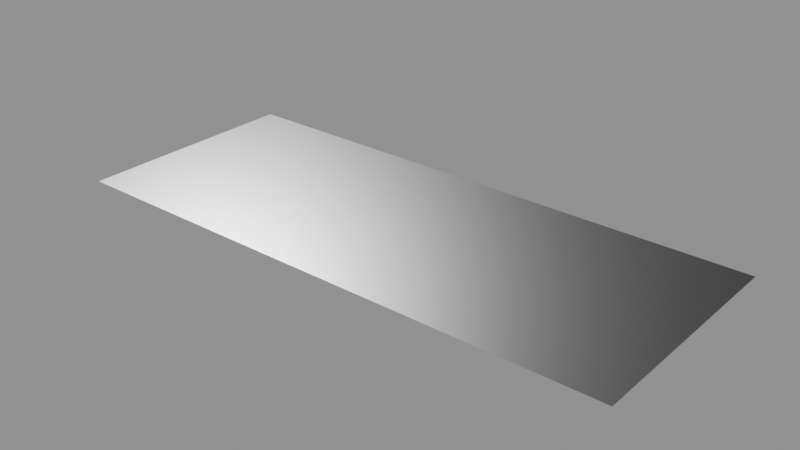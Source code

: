 # Source: decal.blend  (saved by Blender 5.2.44; exported with 4.5.12 LTS)
import bpy
from mathutils import Matrix  # noqa: F401  (used for matrix-valued properties, if any)

bpy.ops.wm.read_factory_settings(use_empty=True)
scene = bpy.context.scene
scene.name = 'Decal Asset'

# ---- images (referenced by path relative to the original .blend; pixels are not part of the script)
import os
ASSET_DIR = os.environ.get("B2B_ASSET_DIR", "")  # directory of the original .blend (textures are referenced by path, not embedded)
HERE = os.path.dirname(os.path.abspath(__file__))  # packed textures are extracted next to this script under _unpacked/

def load_image(name, relpath, width, height, colorspace="sRGB"):
    """Load a texture the original file referenced (path relative to the .blend, or extracted next to this script)."""
    p = next((c for c in (os.path.join(HERE, relpath), os.path.join(ASSET_DIR, relpath)) if relpath and os.path.exists(c)), "")
    if p:
        img = bpy.data.images.load(p, check_existing=True)
        img.name = name
    else:  # same state as the original file: an image datablock whose file is absent (Cycles renders it pink)
        img = bpy.data.images.new(name, width, height)
        img.source = "FILE"
        img.filepath = "//" + (relpath or name)
    img.colorspace_settings.name = colorspace
    return img
img_ao_curv_height_library_decal = load_image('ao_curv_height.LIBRARY_DECAL', 'ao_curv_height.png', 1024, 1024, 'Non-Color')
img_normal_library_decal = load_image('normal.LIBRARY_DECAL', 'normal.png', 1024, 1024, 'Non-Color')
img_masks_library_decal = load_image('masks.LIBRARY_DECAL', 'masks.png', 1024, 1024, 'Non-Color')
img_emission_library_decal = load_image('emission.LIBRARY_DECAL', 'emission.png', 1024, 1024, 'sRGB')

# ---- materials (node trees are filled in below, after node groups)
mat_library_decal = bpy.data.materials.new('LIBRARY_DECAL')
mat_library_decal.alpha_threshold = 0.0
mat_library_decal.use_backface_culling = True
mat_library_decal.use_backface_culling_lightprobe_volume = False
mat_library_decal.preview_render_type = 'FLAT'
mat_library_decal.roughness = 0.5

# ---- node groups
ng_height_library_decal = bpy.data.node_groups.new('height.LIBRARY_DECAL', 'ShaderNodeTree')
_s = ng_height_library_decal.interface.new_socket(name='Color', in_out='OUTPUT', socket_type='NodeSocketColor')
_s.default_value = (0.0, 0.0, 0.0, 0.0)
_s = ng_height_library_decal.interface.new_socket(name='UV', in_out='INPUT', socket_type='NodeSocketVector')
_s.min_value = 0.0
_s.max_value = 1.0
_s = ng_height_library_decal.interface.new_socket(name='Value', in_out='INPUT', socket_type='NodeSocketFloat')
_s.default_value = 0.5
_s.min_value = -1e+04
_s.max_value = 1e+04
_s = ng_height_library_decal.interface.new_socket(name='Mult', in_out='INPUT', socket_type='NodeSocketFloat')
_s.default_value = 0.5
_s.min_value = -1e+04
_s.max_value = 1e+04
_s = ng_height_library_decal.interface.new_socket(name='Cross', in_out='INPUT', socket_type='NodeSocketColor')
_s.default_value = (0.5, 0.5, 0.5, 1.0)
_s = ng_height_library_decal.interface.new_socket(name='UV2', in_out='INPUT', socket_type='NodeSocketColor')
_s.default_value = (0.5, 0.5, 0.5, 1.0)
_N = ng_height_library_decal.nodes; _L = ng_height_library_decal.links
n0 = _N.new('NodeFrame'); n0.name = 'Frame'; n0.location = (-544, 252)
n0.width = 905
n1 = _N.new('ShaderNodeMix'); n1.name = 'Mix'; n1.location = (396, -34)
n1.width = 100
n1.data_type = 'RGBA'
n1.blend_type = 'MULTIPLY'
n1.inputs[0].default_value = 1.0
n2 = _N.new('ShaderNodeMix'); n2.name = 'Mix.001'; n2.location = (523, -172)
n2.width = 100
n2.data_type = 'RGBA'
n2.blend_type = 'ADD'
n2.inputs[0].default_value = 1.0
n3 = _N.new('NodeGroupOutput'); n3.name = 'Group Output'; n3.location = (723, 0)
n4 = _N.new('ShaderNodeMath'); n4.name = 'Math.002'; n4.location = (755, -160)
n4.width = 120
n4.inputs[2].default_value = 0.0
n5 = _N.new('ShaderNodeMath'); n5.name = 'Math.001'; n5.location = (558, -133)
n5.width = 120
n5.operation = 'MULTIPLY'
n5.inputs[2].default_value = 0.0
n6 = _N.new('ShaderNodeSeparateColor'); n6.name = 'Separate RGB'; n6.location = (329, -57)
n7 = _N.new('ShaderNodeTexImage'); n7.name = 'height.LIBRARY_DECAL'; n7.location = (30, -30)
n7.label = 'HEIGHT'
n7.width = 228
n7.image = img_ao_curv_height_library_decal
n8 = _N.new('NodeGroupInput'); n8.name = 'Group Input'; n8.location = (-758, -52)
n4.parent = n0
n5.parent = n0
n6.parent = n0
n7.parent = n0
_L.new(n5.outputs[0], n4.inputs[0])
_L.new(n1.outputs[2], n2.inputs[6])
_L.new(n4.outputs[0], n1.inputs[6])
_L.new(n8.outputs[1], n5.inputs[1])
_L.new(n8.outputs[2], n4.inputs[1])
_L.new(n2.outputs[2], n3.inputs[0])
_L.new(n8.outputs[3], n1.inputs[7])
_L.new(n8.outputs[4], n2.inputs[7])
_L.new(n8.outputs[0], n7.inputs[0])
_L.new(n7.outputs[0], n6.inputs[0])
_L.new(n6.outputs[2], n5.inputs[0])
n3.is_active_output = True
ng_parallax_library_decal = bpy.data.node_groups.new('parallax.LIBRARY_DECAL', 'ShaderNodeTree')
_s = ng_parallax_library_decal.interface.new_socket(name='Vector', in_out='OUTPUT', socket_type='NodeSocketVector')
_s.min_value = 0.0
_s.max_value = 0.0
_s = ng_parallax_library_decal.interface.new_socket(name='tangent', in_out='OUTPUT', socket_type='NodeSocketVector')
_s = ng_parallax_library_decal.interface.new_socket(name='bino', in_out='OUTPUT', socket_type='NodeSocketVector')
_s = ng_parallax_library_decal.interface.new_socket(name='no', in_out='OUTPUT', socket_type='NodeSocketVector')
_s = ng_parallax_library_decal.interface.new_socket(name='Amount', in_out='INPUT', socket_type='NodeSocketFloat')
_s.default_value = 0.1
_s.min_value = 0.0
_N = ng_parallax_library_decal.nodes; _L = ng_parallax_library_decal.links
n0 = _N.new('NodeFrame'); n0.name = 'TBN.001'; n0.location = (4482, -656)
n0.label = 'TBN'
n0.width = 765
n0.shrink = False
n0.label_size = 36
n1 = _N.new('NodeFrame'); n1.name = 'TBN.002'; n1.location = (3893, 551)
n1.label = 'TBN'
n1.width = 746
n1.shrink = False
n1.label_size = 36
n2 = _N.new('NodeFrame'); n2.name = 'TBN'; n2.location = (2645, 972)
n2.label = 'TBN'
n2.width = 1161
n2.shrink = False
n2.label_size = 36
n3 = _N.new('NodeReroute'); n3.name = 'Reroute.002'; n3.location = (3943, -1005)
n3.width = 16
n3.socket_idname = 'NodeSocketFloat'
n4 = _N.new('NodeReroute'); n4.name = 'Reroute.011'; n4.location = (4514, -370)
n4.width = 16
n5 = _N.new('NodeReroute'); n5.name = 'Reroute.001'; n5.location = (4146, -789)
n5.width = 16
n5.socket_idname = 'NodeSocketVector'
n6 = _N.new('NodeReroute'); n6.name = 'Reroute.007'; n6.location = (5405, 857)
n6.width = 16
n6.socket_idname = 'NodeSocketVector'
n7 = _N.new('NodeReroute'); n7.name = 'Reroute.008'; n7.location = (5308, 774)
n7.width = 16
n7.socket_idname = 'NodeSocketVector'
n8 = _N.new('NodeReroute'); n8.name = 'Reroute.010'; n8.location = (5195, 682)
n8.width = 16
n8.socket_idname = 'NodeSocketVector'
n9 = _N.new('NodeReroute'); n9.name = 'Reroute.003'; n9.location = (4513, -83)
n9.width = 16
n10 = _N.new('NodeReroute'); n10.name = 'Reroute.009'; n10.location = (3600, -40)
n10.width = 16
n10.socket_idname = 'NodeSocketVector'
n11 = _N.new('ShaderNodeCameraData'); n11.name = 'Camera Data.001'; n11.location = (3129, -42)
n11.width = 95
n12 = _N.new('NodeReroute'); n12.name = 'Reroute.006'; n12.location = (3608, 825)
n12.width = 16
n12.socket_idname = 'NodeSocketVector'
n13 = _N.new('NodeReroute'); n13.name = 'Reroute.005'; n13.location = (3604, 676)
n13.width = 16
n13.socket_idname = 'NodeSocketVector'
n14 = _N.new('NodeReroute'); n14.name = 'Reroute.004'; n14.location = (3582, 395)
n14.width = 16
n14.socket_idname = 'NodeSocketVector'
n15 = _N.new('ShaderNodeVectorMath'); n15.name = 'Vector Math.002'; n15.location = (177, -493)
n15.width = 80
n15.operation = 'DOT_PRODUCT'
n16 = _N.new('ShaderNodeCombineColor'); n16.name = 'Combine RGB'; n16.location = (334, -407)
n16.width = 80
n17 = _N.new('ShaderNodeVectorMath'); n17.name = 'Vector Math.001'; n17.location = (169, -391)
n17.width = 80
n17.operation = 'DOT_PRODUCT'
n18 = _N.new('ShaderNodeVectorMath'); n18.name = 'Vector Math'; n18.location = (170, -288)
n18.width = 80
n18.operation = 'DOT_PRODUCT'
n19 = _N.new('ShaderNodeMath'); n19.name = 'Math'; n19.location = (3670, -1104)
n19.operation = 'MULTIPLY'
n19.inputs[1].default_value = -0.5
n19.inputs[2].default_value = 0.0
n20 = _N.new('ShaderNodeMath'); n20.name = 'Math.001'; n20.location = (3440, -1013)
n20.hide = True
n20.operation = 'SUBTRACT'
n20.inputs[0].default_value = 0.0
n20.inputs[2].default_value = 0.0
n21 = _N.new('ShaderNodeSeparateColor'); n21.name = 'Separate RGB'; n21.location = (5370, -1287)
n22 = _N.new('NodeGroupOutput'); n22.name = 'Group Output'; n22.location = (5810, -1170)
n23 = _N.new('ShaderNodeCombineXYZ'); n23.name = 'Combine XYZ'; n23.location = (5590, -1270)
n24 = _N.new('NodeReroute'); n24.name = 'Reroute'; n24.location = (3946, -1140)
n24.width = 16
n24.socket_idname = 'NodeSocketFloat'
n25 = _N.new('ShaderNodeGroup'); n25.name = 'height.LIBRARY_DECAL.002'; n25.location = (590, -173)
n25.label = 'Height Group'
n25.width = 120
n25.node_tree = ng_height_library_decal
n26 = _N.new('ShaderNodeGroup'); n26.name = 'height.LIBRARY_DECAL.005'; n26.location = (568, -411)
n26.label = 'Height Group'
n26.width = 120
n26.node_tree = ng_height_library_decal
n27 = _N.new('ShaderNodeGroup'); n27.name = 'height.LIBRARY_DECAL.008'; n27.location = (537, -689)
n27.label = 'Height Group'
n27.width = 120
n27.node_tree = ng_height_library_decal
n28 = _N.new('ShaderNodeGroup'); n28.name = 'height.LIBRARY_DECAL.007'; n28.location = (324, -621)
n28.label = 'Height Group'
n28.width = 120
n28.node_tree = ng_height_library_decal
n29 = _N.new('ShaderNodeGroup'); n29.name = 'height.LIBRARY_DECAL.006'; n29.location = (109, -586)
n29.label = 'Height Group'
n29.width = 120
n29.node_tree = ng_height_library_decal
n30 = _N.new('ShaderNodeGroup'); n30.name = 'height.LIBRARY_DECAL.003'; n30.location = (148, -347)
n30.label = 'Height Group'
n30.width = 120
n30.node_tree = ng_height_library_decal
n31 = _N.new('ShaderNodeGroup'); n31.name = 'height.LIBRARY_DECAL.004'; n31.location = (362, -360)
n31.label = 'Height Group'
n31.width = 120
n31.node_tree = ng_height_library_decal
n32 = _N.new('ShaderNodeGroup'); n32.name = 'height.LIBRARY_DECAL.001'; n32.location = (384, -104)
n32.label = 'Height Group'
n32.width = 120
n32.node_tree = ng_height_library_decal
n33 = _N.new('ShaderNodeGroup'); n33.name = 'height.LIBRARY_DECAL'; n33.location = (30, -65)
n33.label = 'Height Group'
n33.width = 266
n33.node_tree = ng_height_library_decal
n34 = _N.new('NodeGroupInput'); n34.name = 'Group Input'; n34.location = (3200, -987)
n34.width = 133
n35 = _N.new('ShaderNodeVectorTransform'); n35.name = 'Vector Transform.001'; n35.location = (466, -52)
n35.convert_to = 'CAMERA'
n36 = _N.new('ShaderNodeNewGeometry'); n36.name = 'Geometry'; n36.location = (247, -432)
n37 = _N.new('ShaderNodeVectorMath'); n37.name = 'Vector Math.004'; n37.location = (805, -208)
n37.operation = 'NORMALIZE'
n38 = _N.new('ShaderNodeVectorMath'); n38.name = 'Vector Math.003'; n38.location = (641, -196)
n38.operation = 'CROSS_PRODUCT'
n39 = _N.new('ShaderNodeVectorTransform'); n39.name = 'Vector Transform'; n39.location = (456, -432)
n39.width = 160
n39.convert_to = 'CAMERA'
n40 = _N.new('ShaderNodeTangent'); n40.name = 'TANGENT'; n40.location = (2702, 940)
n40.label = 'TANGENT'
n40.direction_type = 'UV_MAP'
n41 = _N.new('ShaderNodeUVMap'); n41.name = 'UVMAP'; n41.location = (3922, -763)
n41.label = 'UVMAP'
n15.parent = n1
n16.parent = n1
n17.parent = n1
n18.parent = n1
n25.parent = n0
n26.parent = n0
n27.parent = n0
n28.parent = n0
n29.parent = n0
n30.parent = n0
n31.parent = n0
n32.parent = n0
n33.parent = n0
n35.parent = n2
n36.parent = n2
n37.parent = n2
n38.parent = n2
n39.parent = n2
_L.new(n17.outputs[1], n16.inputs[1])
_L.new(n18.outputs[1], n16.inputs[0])
_L.new(n3.outputs[0], n33.inputs[1])
_L.new(n5.outputs[0], n33.inputs[0])
_L.new(n4.outputs[0], n33.inputs[3])
_L.new(n5.outputs[0], n33.inputs[4])
_L.new(n33.outputs[0], n32.inputs[0])
_L.new(n33.outputs[0], n32.inputs[4])
_L.new(n32.outputs[0], n25.inputs[0])
_L.new(n32.outputs[0], n25.inputs[4])
_L.new(n25.outputs[0], n30.inputs[0])
_L.new(n25.outputs[0], n30.inputs[4])
_L.new(n30.outputs[0], n31.inputs[0])
_L.new(n30.outputs[0], n31.inputs[4])
_L.new(n31.outputs[0], n26.inputs[0])
_L.new(n31.outputs[0], n26.inputs[4])
_L.new(n26.outputs[0], n29.inputs[0])
_L.new(n26.outputs[0], n29.inputs[4])
_L.new(n29.outputs[0], n28.inputs[0])
_L.new(n29.outputs[0], n28.inputs[4])
_L.new(n28.outputs[0], n27.inputs[0])
_L.new(n28.outputs[0], n27.inputs[4])
_L.new(n4.outputs[0], n32.inputs[3])
_L.new(n4.outputs[0], n25.inputs[3])
_L.new(n4.outputs[0], n30.inputs[3])
_L.new(n4.outputs[0], n29.inputs[3])
_L.new(n4.outputs[0], n28.inputs[3])
_L.new(n4.outputs[0], n27.inputs[3])
_L.new(n4.outputs[0], n26.inputs[3])
_L.new(n4.outputs[0], n31.inputs[3])
_L.new(n3.outputs[0], n32.inputs[1])
_L.new(n3.outputs[0], n25.inputs[1])
_L.new(n3.outputs[0], n30.inputs[1])
_L.new(n3.outputs[0], n31.inputs[1])
_L.new(n3.outputs[0], n26.inputs[1])
_L.new(n3.outputs[0], n29.inputs[1])
_L.new(n3.outputs[0], n28.inputs[1])
_L.new(n3.outputs[0], n27.inputs[1])
_L.new(n24.outputs[0], n33.inputs[2])
_L.new(n9.outputs[0], n4.inputs[0])
_L.new(n10.outputs[0], n18.inputs[1])
_L.new(n10.outputs[0], n17.inputs[1])
_L.new(n10.outputs[0], n15.inputs[1])
_L.new(n36.outputs[1], n39.inputs[0])
_L.new(n35.outputs[0], n38.inputs[0])
_L.new(n39.outputs[0], n38.inputs[1])
_L.new(n27.outputs[0], n21.inputs[0])
_L.new(n16.outputs[0], n9.inputs[0])
_L.new(n15.outputs[1], n16.inputs[2])
_L.new(n24.outputs[0], n32.inputs[2])
_L.new(n24.outputs[0], n25.inputs[2])
_L.new(n24.outputs[0], n30.inputs[2])
_L.new(n24.outputs[0], n31.inputs[2])
_L.new(n24.outputs[0], n26.inputs[2])
_L.new(n24.outputs[0], n29.inputs[2])
_L.new(n24.outputs[0], n28.inputs[2])
_L.new(n24.outputs[0], n27.inputs[2])
_L.new(n19.outputs[0], n24.inputs[0])
_L.new(n12.outputs[0], n18.inputs[0])
_L.new(n13.outputs[0], n17.inputs[0])
_L.new(n14.outputs[0], n15.inputs[0])
_L.new(n11.outputs[0], n10.inputs[0])
_L.new(n35.outputs[0], n12.inputs[0])
_L.new(n39.outputs[0], n14.inputs[0])
_L.new(n6.outputs[0], n22.inputs[1])
_L.new(n7.outputs[0], n22.inputs[2])
_L.new(n8.outputs[0], n22.inputs[3])
_L.new(n12.outputs[0], n6.inputs[0])
_L.new(n13.outputs[0], n7.inputs[0])
_L.new(n14.outputs[0], n8.inputs[0])
_L.new(n20.outputs[0], n19.inputs[0])
_L.new(n20.outputs[0], n3.inputs[0])
_L.new(n21.outputs[0], n23.inputs[0])
_L.new(n21.outputs[1], n23.inputs[1])
_L.new(n21.outputs[2], n23.inputs[2])
_L.new(n23.outputs[0], n22.inputs[0])
_L.new(n37.outputs[0], n13.inputs[0])
_L.new(n38.outputs[0], n37.inputs[0])
_L.new(n34.outputs[0], n20.inputs[1])
_L.new(n40.outputs[0], n35.inputs[0])
_L.new(n41.outputs[0], n5.inputs[0])
n22.is_active_output = True
ng_subset_decal_group = bpy.data.node_groups.new('subset.decal_group', 'ShaderNodeTree')
_s = ng_subset_decal_group.interface.new_socket(name='Shader', in_out='OUTPUT', socket_type='NodeSocketShader')
ng_subset_decal_group.interface.new_panel('Decal Maps')
_s = ng_subset_decal_group.interface.new_socket(name='Masks Map', in_out='INPUT', socket_type='NodeSocketColor')
_s = ng_subset_decal_group.interface.new_socket(name='AO + Curvature + Height Map', in_out='INPUT', socket_type='NodeSocketColor')
_s.default_value = (0.8, 0.8, 0.8, 1.0)
_s = ng_subset_decal_group.interface.new_socket(name='Normal Map', in_out='INPUT', socket_type='NodeSocketColor')
_s.default_value = (0.5, 0.5, 1.0, 1.0)
_s = ng_subset_decal_group.interface.new_socket(name='Emission Map', in_out='INPUT', socket_type='NodeSocketColor')
ng_subset_decal_group.interface.new_panel('Decal Props')
_s = ng_subset_decal_group.interface.new_socket(name='AO Multiplier', in_out='INPUT', socket_type='NodeSocketFloat')
_s.subtype = 'FACTOR'
_s.default_value = 1.0
_s.min_value = 0.0
_s.max_value = 1.0
_s = ng_subset_decal_group.interface.new_socket(name='Curvature Multiplier', in_out='INPUT', socket_type='NodeSocketFloat')
_s.subtype = 'FACTOR'
_s.default_value = 0.5
_s.min_value = 0.0
_s.max_value = 1.0
_s = ng_subset_decal_group.interface.new_socket(name='Emission Multiplier', in_out='INPUT', socket_type='NodeSocketFloat')
_s.min_value = 0.0
ng_subset_decal_group.interface.new_panel('Material Base')
_s = ng_subset_decal_group.interface.new_socket(name='Material Base Color', in_out='INPUT', socket_type='NodeSocketColor')
_s.default_value = (0.222, 0.222, 0.222, 0.222)
_s = ng_subset_decal_group.interface.new_socket(name='Material Metallic', in_out='INPUT', socket_type='NodeSocketFloat')
_s.subtype = 'FACTOR'
_s.min_value = 0.0
_s.max_value = 1.0
_s = ng_subset_decal_group.interface.new_socket(name='Material Roughness', in_out='INPUT', socket_type='NodeSocketFloat')
_s.subtype = 'FACTOR'
_s.default_value = 0.25
_s.min_value = 0.0
_s.max_value = 1.0
_s = ng_subset_decal_group.interface.new_socket(name='Material IOR', in_out='INPUT', socket_type='NodeSocketFloat')
_s.min_value = 0.0
_s.max_value = 1000.0
_s = ng_subset_decal_group.interface.new_socket(name='Material Normal', in_out='INPUT', socket_type='NodeSocketVector')
_s.min_value = -1.0
_s.max_value = 1.0
_s.hide_value = True
ng_subset_decal_group.interface.new_panel('Material Emission')
_s = ng_subset_decal_group.interface.new_socket(name='Material Emission Color', in_out='INPUT', socket_type='NodeSocketColor')
_s = ng_subset_decal_group.interface.new_socket(name='Material Emission Strength', in_out='INPUT', socket_type='NodeSocketFloat')
_s.default_value = 1.0
_s.min_value = 0.0
_s.max_value = 1e+06
ng_subset_decal_group.interface.new_panel('Material Diffuse')
_s = ng_subset_decal_group.interface.new_socket(name='Material Diffuse Roughness', in_out='INPUT', socket_type='NodeSocketFloat')
_s.subtype = 'FACTOR'
_s.min_value = 0.0
_s.max_value = 1.0
ng_subset_decal_group.interface.new_panel('Material Subsurface')
_s = ng_subset_decal_group.interface.new_socket(name='Material Subsurface Weight', in_out='INPUT', socket_type='NodeSocketFloat')
_s.subtype = 'FACTOR'
_s.default_value = 1.0
_s.min_value = 0.0
_s.max_value = 1.0
_s = ng_subset_decal_group.interface.new_socket(name='Material Subsurface Radius', in_out='INPUT', socket_type='NodeSocketVector')
_s.default_value = (1.0, 0.2, 0.1)
_s.min_value = 0.0
_s.max_value = 100.0
_s = ng_subset_decal_group.interface.new_socket(name='Material Subsurface Scale', in_out='INPUT', socket_type='NodeSocketFloat')
_s.subtype = 'DISTANCE'
_s.min_value = 0.0
_s.max_value = 10.0
_s = ng_subset_decal_group.interface.new_socket(name='Material Subsurface IOR', in_out='INPUT', socket_type='NodeSocketFloat')
_s.subtype = 'FACTOR'
_s.default_value = 1.4
_s.min_value = 1.01
_s.max_value = 3.8
_s = ng_subset_decal_group.interface.new_socket(name='Material Subsurface Anisotropy', in_out='INPUT', socket_type='NodeSocketFloat')
_s.subtype = 'FACTOR'
_s.min_value = 0.0
_s.max_value = 1.0
ng_subset_decal_group.interface.new_panel('Material Specular')
_s = ng_subset_decal_group.interface.new_socket(name='Material Specular IOR Level', in_out='INPUT', socket_type='NodeSocketFloat')
_s.subtype = 'FACTOR'
_s.default_value = 0.5
_s.min_value = 0.0
_s.max_value = 1.0
_s = ng_subset_decal_group.interface.new_socket(name='Material Specular Tint', in_out='INPUT', socket_type='NodeSocketColor')
_s.default_value = (1.0, 1.0, 1.0, 1.0)
_s = ng_subset_decal_group.interface.new_socket(name='Material Anisotropic', in_out='INPUT', socket_type='NodeSocketFloat')
_s.subtype = 'FACTOR'
_s.min_value = 0.0
_s.max_value = 1.0
_s = ng_subset_decal_group.interface.new_socket(name='Material Anisotropic Rotation', in_out='INPUT', socket_type='NodeSocketFloat')
_s.subtype = 'FACTOR'
_s.min_value = 0.0
_s.max_value = 1.0
_s = ng_subset_decal_group.interface.new_socket(name='Material Tangent', in_out='INPUT', socket_type='NodeSocketVector')
_s.hide_value = True
ng_subset_decal_group.interface.new_panel('Material Transmission')
_s = ng_subset_decal_group.interface.new_socket(name='Material Transmission Weight', in_out='INPUT', socket_type='NodeSocketFloat')
_s.subtype = 'FACTOR'
_s.min_value = 0.0
_s.max_value = 1.0
ng_subset_decal_group.interface.new_panel('Material Coat')
_s = ng_subset_decal_group.interface.new_socket(name='Material Coat Weight', in_out='INPUT', socket_type='NodeSocketFloat')
_s.subtype = 'FACTOR'
_s.min_value = 0.0
_s.max_value = 1.0
_s = ng_subset_decal_group.interface.new_socket(name='Material Coat Roughness', in_out='INPUT', socket_type='NodeSocketFloat')
_s.subtype = 'FACTOR'
_s.default_value = 0.03
_s.min_value = 0.0
_s.max_value = 1.0
_s = ng_subset_decal_group.interface.new_socket(name='Material Coat IOR', in_out='INPUT', socket_type='NodeSocketFloat')
_s.default_value = 1.2
_s.min_value = 1.0
_s.max_value = 4.0
_s = ng_subset_decal_group.interface.new_socket(name='Material Coat Tint', in_out='INPUT', socket_type='NodeSocketColor')
_s.default_value = (1.0, 1.0, 1.0, 1.0)
_s = ng_subset_decal_group.interface.new_socket(name='Material Coat Normal', in_out='INPUT', socket_type='NodeSocketVector')
_s.hide_value = True
ng_subset_decal_group.interface.new_panel('Material Sheen')
_s = ng_subset_decal_group.interface.new_socket(name='Material Sheen Weight', in_out='INPUT', socket_type='NodeSocketFloat')
_s.subtype = 'FACTOR'
_s.min_value = 0.0
_s.max_value = 1.0
_s = ng_subset_decal_group.interface.new_socket(name='Material Sheen Roughness', in_out='INPUT', socket_type='NodeSocketFloat')
_s.subtype = 'FACTOR'
_s.default_value = 0.5
_s.min_value = 0.0
_s.max_value = 1.0
_s = ng_subset_decal_group.interface.new_socket(name='Material Sheen Tint', in_out='INPUT', socket_type='NodeSocketColor')
_s.default_value = (0.2, 0.2, 0.2, 1.0)
ng_subset_decal_group.interface.new_panel('Material Thin Film')
_s = ng_subset_decal_group.interface.new_socket(name='Material Thin Film Thickness', in_out='INPUT', socket_type='NodeSocketFloat')
_s.subtype = 'WAVELENGTH'
_s.min_value = 0.0
_s.max_value = 1e+05
_s = ng_subset_decal_group.interface.new_socket(name='Material Thin Film IOR', in_out='INPUT', socket_type='NodeSocketFloat')
_s.default_value = 1.33
_s.min_value = 1.0
_s.max_value = 1000.0
ng_subset_decal_group.interface.new_panel('Subset Base')
_s = ng_subset_decal_group.interface.new_socket(name='Subset Base Color', in_out='INPUT', socket_type='NodeSocketColor')
_s.default_value = (0.222, 0.222, 0.222, 1.0)
_s = ng_subset_decal_group.interface.new_socket(name='Subset Metallic', in_out='INPUT', socket_type='NodeSocketFloat')
_s.subtype = 'FACTOR'
_s.min_value = 0.0
_s.max_value = 1.0
_s = ng_subset_decal_group.interface.new_socket(name='Subset Roughness', in_out='INPUT', socket_type='NodeSocketFloat')
_s.subtype = 'FACTOR'
_s.default_value = 0.25
_s.min_value = 0.0
_s.max_value = 1.0
_s = ng_subset_decal_group.interface.new_socket(name='Subset IOR', in_out='INPUT', socket_type='NodeSocketFloat')
_s.min_value = 0.0
_s.max_value = 1000.0
_s = ng_subset_decal_group.interface.new_socket(name='Subset Normal', in_out='INPUT', socket_type='NodeSocketVector')
_s.min_value = -1.0
_s.max_value = 1.0
_s.hide_value = True
ng_subset_decal_group.interface.new_panel('Subset Emission')
_s = ng_subset_decal_group.interface.new_socket(name='Subset Emission Color', in_out='INPUT', socket_type='NodeSocketColor')
_s = ng_subset_decal_group.interface.new_socket(name='Subset Emission Strength', in_out='INPUT', socket_type='NodeSocketFloat')
_s.default_value = 1.0
_s.min_value = 0.0
_s.max_value = 1e+06
ng_subset_decal_group.interface.new_panel('Subset Diffuse')
_s = ng_subset_decal_group.interface.new_socket(name='Subset Diffuse Roughness', in_out='INPUT', socket_type='NodeSocketFloat')
_s.subtype = 'FACTOR'
_s.min_value = 0.0
_s.max_value = 1.0
ng_subset_decal_group.interface.new_panel('Subset Subsurface')
_s = ng_subset_decal_group.interface.new_socket(name='Subset Subsurface Weight', in_out='INPUT', socket_type='NodeSocketFloat')
_s.subtype = 'FACTOR'
_s.default_value = 1.0
_s.min_value = 0.0
_s.max_value = 1.0
_s = ng_subset_decal_group.interface.new_socket(name='Subset Subsurface Radius', in_out='INPUT', socket_type='NodeSocketVector')
_s.default_value = (1.0, 0.2, 0.1)
_s.min_value = 0.0
_s.max_value = 100.0
_s = ng_subset_decal_group.interface.new_socket(name='Subset Subsurface Scale', in_out='INPUT', socket_type='NodeSocketFloat')
_s.subtype = 'DISTANCE'
_s.min_value = 0.0
_s.max_value = 10.0
_s = ng_subset_decal_group.interface.new_socket(name='Subset Subsurface IOR', in_out='INPUT', socket_type='NodeSocketFloat')
_s.subtype = 'FACTOR'
_s.default_value = 1.4
_s.min_value = 1.01
_s.max_value = 3.8
_s = ng_subset_decal_group.interface.new_socket(name='Subset Subsurface Anisotropy', in_out='INPUT', socket_type='NodeSocketFloat')
_s.subtype = 'FACTOR'
_s.min_value = 0.0
_s.max_value = 1.0
ng_subset_decal_group.interface.new_panel('Subset Specular')
_s = ng_subset_decal_group.interface.new_socket(name='Subset Specular IOR Level', in_out='INPUT', socket_type='NodeSocketFloat')
_s.subtype = 'FACTOR'
_s.default_value = 0.5
_s.min_value = 0.0
_s.max_value = 1.0
_s = ng_subset_decal_group.interface.new_socket(name='Subset Specular Tint', in_out='INPUT', socket_type='NodeSocketColor')
_s.default_value = (1.0, 1.0, 1.0, 1.0)
_s = ng_subset_decal_group.interface.new_socket(name='Subset Anisotropic', in_out='INPUT', socket_type='NodeSocketFloat')
_s.subtype = 'FACTOR'
_s.min_value = 0.0
_s.max_value = 1.0
_s = ng_subset_decal_group.interface.new_socket(name='Subset Anisotropic Rotation', in_out='INPUT', socket_type='NodeSocketFloat')
_s.subtype = 'FACTOR'
_s.min_value = 0.0
_s.max_value = 1.0
_s = ng_subset_decal_group.interface.new_socket(name='Subset Tangent', in_out='INPUT', socket_type='NodeSocketVector')
_s.hide_value = True
ng_subset_decal_group.interface.new_panel('Subset Transmission')
_s = ng_subset_decal_group.interface.new_socket(name='Subset Transmission Weight', in_out='INPUT', socket_type='NodeSocketFloat')
_s.subtype = 'FACTOR'
_s.min_value = 0.0
_s.max_value = 1.0
ng_subset_decal_group.interface.new_panel('Subset Coat')
_s = ng_subset_decal_group.interface.new_socket(name='Subset Coat Weight', in_out='INPUT', socket_type='NodeSocketFloat')
_s.subtype = 'FACTOR'
_s.min_value = 0.0
_s.max_value = 1.0
_s = ng_subset_decal_group.interface.new_socket(name='Subset Coat Roughness', in_out='INPUT', socket_type='NodeSocketFloat')
_s.subtype = 'FACTOR'
_s.default_value = 0.03
_s.min_value = 0.0
_s.max_value = 1.0
_s = ng_subset_decal_group.interface.new_socket(name='Subset Coat IOR', in_out='INPUT', socket_type='NodeSocketFloat')
_s.default_value = 1.2
_s.min_value = 1.0
_s.max_value = 4.0
_s = ng_subset_decal_group.interface.new_socket(name='Subset Coat Tint', in_out='INPUT', socket_type='NodeSocketColor')
_s.default_value = (1.0, 1.0, 1.0, 1.0)
_s = ng_subset_decal_group.interface.new_socket(name='Subset Coat Normal', in_out='INPUT', socket_type='NodeSocketVector')
_s.hide_value = True
ng_subset_decal_group.interface.new_panel('Subset Sheen')
_s = ng_subset_decal_group.interface.new_socket(name='Subset Sheen Weight', in_out='INPUT', socket_type='NodeSocketFloat')
_s.subtype = 'FACTOR'
_s.min_value = 0.0
_s.max_value = 1.0
_s = ng_subset_decal_group.interface.new_socket(name='Subset Sheen Roughness', in_out='INPUT', socket_type='NodeSocketFloat')
_s.subtype = 'FACTOR'
_s.default_value = 0.5
_s.min_value = 0.0
_s.max_value = 1.0
_s = ng_subset_decal_group.interface.new_socket(name='Subset Sheen Tint', in_out='INPUT', socket_type='NodeSocketColor')
_s.default_value = (0.2, 0.2, 0.2, 1.0)
ng_subset_decal_group.interface.new_panel('Subset Thin Film')
_s = ng_subset_decal_group.interface.new_socket(name='Subset Thin Film Thickness', in_out='INPUT', socket_type='NodeSocketFloat')
_s.subtype = 'WAVELENGTH'
_s.min_value = 0.0
_s.max_value = 1e+05
_s = ng_subset_decal_group.interface.new_socket(name='Subset Thin Film IOR', in_out='INPUT', socket_type='NodeSocketFloat')
_s.default_value = 1.33
_s.min_value = 1.0
_s.max_value = 1000.0
_N = ng_subset_decal_group.nodes; _L = ng_subset_decal_group.links
n0 = _N.new('NodeReroute'); n0.name = 'Reroute.002'; n0.location = (-290, 481)
n0.width = 16
n0.socket_idname = 'NodeSocketFloatFactor'
n1 = _N.new('NodeReroute'); n1.name = 'Reroute.032'; n1.location = (-344, 454)
n1.width = 16
n1.socket_idname = 'NodeSocketFloat'
n2 = _N.new('ShaderNodeMix'); n2.name = 'Mix.001'; n2.location = (-9, 480)
n2.hide = True
n2.data_type = 'RGBA'
n2.blend_type = 'OVERLAY'
n3 = _N.new('NodeReroute'); n3.name = 'Reroute.009'; n3.location = (-28, 482)
n3.width = 16
n3.socket_idname = 'NodeSocketFloatFactor'
n4 = _N.new('NodeReroute'); n4.name = 'Reroute.014'; n4.location = (-44, 459)
n4.width = 16
n4.socket_idname = 'NodeSocketFloat'
n5 = _N.new('ShaderNodeMix'); n5.name = 'Mix'; n5.location = (-227, 480)
n5.hide = True
n5.data_type = 'RGBA'
n5.blend_type = 'MULTIPLY'
n6 = _N.new('NodeReroute'); n6.name = 'Reroute.011'; n6.location = (781, 354)
n6.width = 16
n6.socket_idname = 'NodeSocketVector'
n7 = _N.new('ShaderNodeVectorMath'); n7.name = 'Vector Math.002'; n7.location = (830, 357)
n7.hide = True
n8 = _N.new('ShaderNodeVectorMath'); n8.name = 'Vector Math'; n8.location = (568, 348)
n8.hide = True
n8.operation = 'SUBTRACT'
n9 = _N.new('ShaderNodeNormalMap'); n9.name = 'Normal Map'; n9.location = (572, -286)
n9.hide = True
n10 = _N.new('ShaderNodeVectorMath'); n10.name = 'Vector Math.006'; n10.location = (819, -322)
n10.hide = True
n11 = _N.new('ShaderNodeVectorMath'); n11.name = 'Vector Math.004'; n11.location = (581, -341)
n11.hide = True
n11.operation = 'SUBTRACT'
n12 = _N.new('ShaderNodeMix'); n12.name = 'Mix.009'; n12.location = (-13, 132)
n12.hide = True
n12.data_type = 'RGBA'
n12.blend_type = 'MULTIPLY'
n12.inputs[0].default_value = 1.0
n13 = _N.new('ShaderNodeMix'); n13.name = 'Mix.008'; n13.location = (212, 133)
n13.hide = True
n13.data_type = 'RGBA'
n13.blend_type = 'ADD'
n13.inputs[0].default_value = 1.0
n14 = _N.new('ShaderNodeMix'); n14.name = 'Mix.010'; n14.location = (-17, -501)
n14.hide = True
n14.data_type = 'RGBA'
n14.blend_type = 'MULTIPLY'
n14.inputs[0].default_value = 1.0
n15 = _N.new('NodeReroute'); n15.name = 'Reroute.024'; n15.location = (-44, -265)
n15.width = 16
n15.socket_idname = 'NodeSocketFloatFactor'
n16 = _N.new('NodeReroute'); n16.name = 'Reroute.023'; n16.location = (-46, -196)
n16.width = 16
n16.socket_idname = 'NodeSocketFloatFactor'
n17 = _N.new('ShaderNodeMix'); n17.name = 'Mix.003'; n17.location = (-8, -199)
n17.hide = True
n17.data_type = 'RGBA'
n17.blend_type = 'OVERLAY'
n18 = _N.new('NodeReroute'); n18.name = 'Reroute.001'; n18.location = (-395, -277)
n18.width = 16
n19 = _N.new('NodeReroute'); n19.name = 'Reroute.012'; n19.location = (-386, 377)
n19.width = 16
n20 = _N.new('NodeReroute'); n20.name = 'Reroute.028'; n20.location = (-293, 402)
n20.width = 16
n20.socket_idname = 'NodeSocketFloatFactor'
n21 = _N.new('ShaderNodeMix'); n21.name = 'Mix.005'; n21.location = (-269, 402)
n21.hide = True
n21.data_type = 'RGBA'
n21.blend_type = 'ADD'
n21.clamp_result = True
n22 = _N.new('ShaderNodeMix'); n22.name = 'Mix.004'; n22.location = (-280, -254)
n22.hide = True
n22.data_type = 'RGBA'
n22.blend_type = 'ADD'
n22.clamp_result = True
n23 = _N.new('ShaderNodeMixShader'); n23.name = 'Mix Shader.001'; n23.location = (1772, 70)
n24 = _N.new('NodeGroupOutput'); n24.name = 'Group Output'; n24.location = (1976, 65)
n25 = _N.new('NodeReroute'); n25.name = 'Reroute'; n25.location = (-397, 108)
n25.width = 16
n26 = _N.new('NodeReroute'); n26.name = 'Reroute.018'; n26.location = (-652, 133)
n26.width = 16
n26.socket_idname = 'NodeSocketFloat'
n27 = _N.new('ShaderNodeSeparateColor'); n27.name = 'Separate RGB.002'; n27.location = (951, 16)
n27.hide = True
n28 = _N.new('ShaderNodeSeparateColor'); n28.name = 'Separate RGB'; n28.location = (-846, 138)
n28.hide = True
n29 = _N.new('ShaderNodeMix'); n29.name = 'Mix.007'; n29.location = (218, -509)
n29.hide = True
n29.data_type = 'RGBA'
n29.blend_type = 'ADD'
n29.inputs[0].default_value = 1.0
n30 = _N.new('ShaderNodeMix'); n30.name = 'Mix.006'; n30.location = (-280, -447)
n30.hide = True
n30.data_type = 'RGBA'
n30.blend_type = 'MULTIPLY'
n30.inputs[0].default_value = 1.0
n31 = _N.new('NodeReroute'); n31.name = 'Reroute.006'; n31.location = (-55, 48)
n31.width = 16
n31.socket_idname = 'NodeSocketFloat'
n32 = _N.new('NodeReroute'); n32.name = 'Reroute.015'; n32.location = (-63, -220)
n32.width = 16
n32.socket_idname = 'NodeSocketFloat'
n33 = _N.new('ShaderNodeMix'); n33.name = 'Mix.002'; n33.location = (-238, -196)
n33.hide = True
n33.data_type = 'RGBA'
n33.blend_type = 'MULTIPLY'
n34 = _N.new('NodeReroute'); n34.name = 'Reroute.003'; n34.location = (-362, -219)
n34.width = 16
n34.socket_idname = 'NodeSocketFloat'
n35 = _N.new('NodeReroute'); n35.name = 'Reroute.016'; n35.location = (-293, -254)
n35.width = 16
n35.socket_idname = 'NodeSocketFloatFactor'
n36 = _N.new('NodeReroute'); n36.name = 'Reroute.021'; n36.location = (-290, 86)
n36.width = 16
n36.socket_idname = 'NodeSocketFloatFactor'
n37 = _N.new('NodeReroute'); n37.name = 'Reroute.008'; n37.location = (-293, -197)
n37.width = 16
n37.socket_idname = 'NodeSocketFloatFactor'
n38 = _N.new('ShaderNodeMath'); n38.name = 'Math'; n38.location = (-613, 188)
n38.hide = True
n38.operation = 'POWER'
n38.inputs[1].default_value = 2.2
n38.inputs[2].default_value = 0.0
n39 = _N.new('ShaderNodeInvert'); n39.name = 'Invert.001'; n39.location = (-610, 111)
n39.hide = True
n40 = _N.new('NodeReroute'); n40.name = 'Reroute.013'; n40.location = (-356, 174)
n40.width = 16
n40.socket_idname = 'NodeSocketFloat'
n41 = _N.new('NodeReroute'); n41.name = 'Reroute.005'; n41.location = (171, 111)
n41.width = 16
n42 = _N.new('NodeReroute'); n42.name = 'Reroute.004'; n42.location = (164, -530)
n42.width = 16
n43 = _N.new('ShaderNodeNormalMap'); n43.name = 'Normal Map.002'; n43.location = (368, 315)
n43.hide = True
n44 = _N.new('ShaderNodeNormalMap'); n44.name = 'Normal Map.001'; n44.location = (381, -371)
n44.hide = True
n45 = _N.new('NodeReroute'); n45.name = 'Reroute.010'; n45.location = (784, -316)
n45.width = 16
n45.socket_idname = 'NodeSocketVector'
n46 = _N.new('NodeGroupInput'); n46.name = 'a'; n46.location = (-1117, 220)
n46.width = 215
n47 = _N.new('NodeReroute'); n47.name = 'Material Coat Normal'; n47.location = (1145, 172)
n47.width = 16
n47.socket_idname = 'NodeSocketVector'
n48 = _N.new('ShaderNodeVectorMath'); n48.name = 'Material Normal'; n48.location = (1011, 356)
n48.hide = True
n48.operation = 'NORMALIZE'
n49 = _N.new('ShaderNodeBsdfPrincipled'); n49.name = 'Material'; n49.location = (1416, 538)
n49.width = 211
n49.distribution = 'GGX'
n49.subsurface_method = 'RANDOM_WALK_SKIN'
n49.inputs[28].default_value = 1.0
n50 = _N.new('ShaderNodeVectorMath'); n50.name = 'Subset Normal'; n50.location = (1000, -323)
n50.hide = True
n50.operation = 'NORMALIZE'
n51 = _N.new('NodeReroute'); n51.name = 'Subset Coat Normal'; n51.location = (1136, -532)
n51.width = 16
n51.socket_idname = 'NodeSocketVector'
n52 = _N.new('ShaderNodeBsdfPrincipled'); n52.name = 'Subset'; n52.location = (1401, -169)
n52.width = 211
n52.distribution = 'GGX'
n52.subsurface_method = 'RANDOM_WALK_SKIN'
n52.inputs[28].default_value = 1.0
_L.new(n46.outputs[2], n9.inputs[1])
_L.new(n23.outputs[0], n24.inputs[0])
_L.new(n46.outputs[1], n28.inputs[0])
_L.new(n46.outputs[7], n5.inputs[6])
_L.new(n1.outputs[0], n5.inputs[7])
_L.new(n5.outputs[2], n2.inputs[6])
_L.new(n4.outputs[0], n2.inputs[7])
_L.new(n33.outputs[2], n17.inputs[6])
_L.new(n37.outputs[0], n33.inputs[0])
_L.new(n34.outputs[0], n33.inputs[7])
_L.new(n46.outputs[36], n33.inputs[6])
_L.new(n32.outputs[0], n17.inputs[7])
_L.new(n16.outputs[0], n17.inputs[0])
_L.new(n38.outputs[0], n40.inputs[0])
_L.new(n46.outputs[4], n36.inputs[0])
_L.new(n0.outputs[0], n5.inputs[0])
_L.new(n15.outputs[0], n16.inputs[0])
_L.new(n46.outputs[5], n15.inputs[0])
_L.new(n3.outputs[0], n2.inputs[0])
_L.new(n36.outputs[0], n20.inputs[0])
_L.new(n40.outputs[0], n1.inputs[0])
_L.new(n26.outputs[0], n38.inputs[0])
_L.new(n26.outputs[0], n39.inputs[1])
_L.new(n20.outputs[0], n21.inputs[0])
_L.new(n46.outputs[38], n22.inputs[6])
_L.new(n46.outputs[9], n21.inputs[6])
_L.new(n19.outputs[0], n21.inputs[7])
_L.new(n20.outputs[0], n0.inputs[0])
_L.new(n18.outputs[0], n19.inputs[0])
_L.new(n25.outputs[0], n18.inputs[0])
_L.new(n18.outputs[0], n22.inputs[7])
_L.new(n39.outputs[0], n25.inputs[0])
_L.new(n35.outputs[0], n22.inputs[0])
_L.new(n16.outputs[0], n3.inputs[0])
_L.new(n31.outputs[0], n4.inputs[0])
_L.new(n28.outputs[0], n26.inputs[0])
_L.new(n46.outputs[0], n27.inputs[0])
_L.new(n8.outputs[0], n7.inputs[1])
_L.new(n7.outputs[0], n48.inputs[0])
_L.new(n46.outputs[11], n8.inputs[0])
_L.new(n6.outputs[0], n7.inputs[0])
_L.new(n9.outputs[0], n45.inputs[0])
_L.new(n45.outputs[0], n6.inputs[0])
_L.new(n11.outputs[0], n10.inputs[1])
_L.new(n10.outputs[0], n50.inputs[0])
_L.new(n45.outputs[0], n10.inputs[0])
_L.new(n44.outputs[0], n11.inputs[1])
_L.new(n43.outputs[0], n8.inputs[1])
_L.new(n46.outputs[3], n30.inputs[6])
_L.new(n46.outputs[6], n30.inputs[7])
_L.new(n42.outputs[0], n29.inputs[7])
_L.new(n30.outputs[2], n42.inputs[0])
_L.new(n41.outputs[0], n13.inputs[7])
_L.new(n42.outputs[0], n41.inputs[0])
_L.new(n46.outputs[40], n11.inputs[0])
_L.new(n46.outputs[42], n14.inputs[7])
_L.new(n46.outputs[13], n12.inputs[7])
_L.new(n46.outputs[12], n12.inputs[6])
_L.new(n12.outputs[2], n13.inputs[6])
_L.new(n46.outputs[41], n14.inputs[6])
_L.new(n14.outputs[2], n29.inputs[6])
_L.new(n49.outputs[0], n23.inputs[1])
_L.new(n52.outputs[0], n23.inputs[2])
_L.new(n2.outputs[2], n49.inputs[0])
_L.new(n17.outputs[2], n52.inputs[0])
_L.new(n48.outputs[0], n49.inputs[5])
_L.new(n50.outputs[0], n52.inputs[5])
_L.new(n27.outputs[0], n49.inputs[4])
_L.new(n27.outputs[1], n23.inputs[0])
_L.new(n46.outputs[8], n49.inputs[1])
_L.new(n46.outputs[37], n52.inputs[1])
_L.new(n21.outputs[2], n49.inputs[2])
_L.new(n22.outputs[2], n52.inputs[2])
_L.new(n13.outputs[2], n49.inputs[27])
_L.new(n29.outputs[2], n52.inputs[27])
_L.new(n46.outputs[15], n49.inputs[8])
_L.new(n46.outputs[16], n49.inputs[9])
_L.new(n46.outputs[17], n49.inputs[10])
_L.new(n46.outputs[18], n49.inputs[11])
_L.new(n46.outputs[19], n49.inputs[12])
_L.new(n46.outputs[44], n52.inputs[8])
_L.new(n46.outputs[45], n52.inputs[9])
_L.new(n46.outputs[46], n52.inputs[10])
_L.new(n46.outputs[47], n52.inputs[11])
_L.new(n46.outputs[48], n52.inputs[12])
_L.new(n46.outputs[20], n49.inputs[13])
_L.new(n46.outputs[21], n49.inputs[14])
_L.new(n46.outputs[22], n49.inputs[15])
_L.new(n46.outputs[23], n49.inputs[16])
_L.new(n46.outputs[24], n49.inputs[17])
_L.new(n46.outputs[49], n52.inputs[13])
_L.new(n46.outputs[50], n52.inputs[14])
_L.new(n46.outputs[51], n52.inputs[15])
_L.new(n46.outputs[52], n52.inputs[16])
_L.new(n46.outputs[53], n52.inputs[17])
_L.new(n46.outputs[25], n49.inputs[18])
_L.new(n46.outputs[54], n52.inputs[18])
_L.new(n46.outputs[26], n49.inputs[19])
_L.new(n46.outputs[27], n49.inputs[20])
_L.new(n46.outputs[28], n49.inputs[21])
_L.new(n46.outputs[29], n49.inputs[22])
_L.new(n46.outputs[31], n49.inputs[24])
_L.new(n46.outputs[32], n49.inputs[25])
_L.new(n46.outputs[33], n49.inputs[26])
_L.new(n46.outputs[10], n49.inputs[3])
_L.new(n46.outputs[39], n52.inputs[3])
_L.new(n46.outputs[55], n52.inputs[19])
_L.new(n46.outputs[56], n52.inputs[20])
_L.new(n46.outputs[57], n52.inputs[21])
_L.new(n46.outputs[58], n52.inputs[22])
_L.new(n46.outputs[60], n52.inputs[24])
_L.new(n46.outputs[61], n52.inputs[25])
_L.new(n46.outputs[62], n52.inputs[26])
_L.new(n32.outputs[0], n31.inputs[0])
_L.new(n28.outputs[1], n32.inputs[0])
_L.new(n40.outputs[0], n34.inputs[0])
_L.new(n36.outputs[0], n37.inputs[0])
_L.new(n37.outputs[0], n35.inputs[0])
_L.new(n46.outputs[30], n47.inputs[0])
_L.new(n48.outputs[0], n49.inputs[23])
_L.new(n46.outputs[59], n51.inputs[0])
_L.new(n50.outputs[0], n52.inputs[23])
_L.new(n46.outputs[34], n49.inputs[29])
_L.new(n46.outputs[35], n49.inputs[30])
_L.new(n46.outputs[63], n52.inputs[29])
_L.new(n46.outputs[64], n52.inputs[30])
_L.new(n46.outputs[14], n49.inputs[7])
_L.new(n46.outputs[43], n52.inputs[7])
n24.is_active_output = True

# ---- material node trees
mat_library_decal.use_nodes = True; mat_library_decal.node_tree.nodes.clear()
_N = mat_library_decal.node_tree.nodes; _L = mat_library_decal.node_tree.links
n0 = _N.new('ShaderNodeGroup'); n0.name = 'parallax.LIBRARY_DECAL'; n0.location = (-806, 94)
n0.label = 'Parallax Group'
n0.width = 235
n0.node_tree = ng_parallax_library_decal
n0.inputs[0].default_value = 0.063
n1 = _N.new('ShaderNodeTexImage'); n1.name = 'normal.LIBRARY_DECAL'; n1.location = (-265, 134)
n1.label = 'NORMAL'
n1.width = 295
n1.hide = True
n1.image = img_normal_library_decal
n2 = _N.new('ShaderNodeTexImage'); n2.name = 'ao_curv_height.LIBRARY_DECAL'; n2.location = (-265, 196)
n2.label = 'AO_CURV_HEIGHT'
n2.width = 301
n2.hide = True
n2.image = img_ao_curv_height_library_decal
n3 = _N.new('ShaderNodeTexImage'); n3.name = 'masks.LIBRARY_DECAL'; n3.location = (-267, 253)
n3.label = 'MASKS'
n3.width = 301
n3.hide = True
n3.image = img_masks_library_decal
n4 = _N.new('ShaderNodeTexImage'); n4.name = 'emission.LIBRARY_DECAL'; n4.location = (-266, 75)
n4.label = 'EMISSION'
n4.width = 302
n4.hide = True
n4.image = img_emission_library_decal
n5 = _N.new('ShaderNodeNormalMap'); n5.name = 'Detail Normal'; n5.location = (-118, 13)
n5.label = 'DETAIL NORMAL'
n5.hide = True
n6 = _N.new('ShaderNodeOutputMaterial'); n6.name = 'Material Output'; n6.location = (641, 354)
n7 = _N.new('ShaderNodeGroup'); n7.name = 'subset.LIBRARY_DECAL'; n7.location = (220, 334)
n7.label = 'Subset Decal Group'
n7.width = 303
n7.node_tree = ng_subset_decal_group
n7.inputs[4].default_value = 1.0
n7.inputs[5].default_value = 0.5
n7.inputs[6].default_value = 0.0
n7.inputs[7].default_value = (0.222, 0.222, 0.222, 1.0)
n7.inputs[8].default_value = 1.0
n7.inputs[9].default_value = 0.25
n7.inputs[10].default_value = 1.45
n7.inputs[12].default_value = (0.0, 0.0, 0.0, 1.0)
n7.inputs[13].default_value = 1.0
n7.inputs[14].default_value = 0.0
n7.inputs[15].default_value = 1.0
n7.inputs[16].default_value = (1.0, 0.2, 0.1)
n7.inputs[17].default_value = 0.0
n7.inputs[18].default_value = 1.4
n7.inputs[19].default_value = 0.0
n7.inputs[20].default_value = 0.5
n7.inputs[21].default_value = (1.0, 1.0, 1.0, 1.0)
n7.inputs[22].default_value = 0.0
n7.inputs[23].default_value = 0.0
n7.inputs[24].default_value = (0.0, 0.0, 0.0)
n7.inputs[25].default_value = 0.0
n7.inputs[26].default_value = 0.0
n7.inputs[27].default_value = 0.03
n7.inputs[28].default_value = 1.2
n7.inputs[29].default_value = (1.0, 1.0, 1.0, 1.0)
n7.inputs[30].default_value = (0.0, 0.0, 0.0)
n7.inputs[31].default_value = 0.0
n7.inputs[32].default_value = 0.5
n7.inputs[33].default_value = (0.2, 0.2, 0.2, 1.0)
n7.inputs[34].default_value = 0.0
n7.inputs[35].default_value = 1.33
n7.inputs[36].default_value = (0.222, 0.222, 0.222, 1.0)
n7.inputs[37].default_value = 1.0
n7.inputs[38].default_value = 0.25
n7.inputs[39].default_value = 1.45
n7.inputs[41].default_value = (0.0, 0.0, 0.0, 1.0)
n7.inputs[42].default_value = 1.0
n7.inputs[43].default_value = 0.0
n7.inputs[44].default_value = 0.0
n7.inputs[45].default_value = (1.0, 1.0, 1.1)
n7.inputs[46].default_value = 0.0
n7.inputs[47].default_value = 1.4
n7.inputs[48].default_value = 0.0
n7.inputs[49].default_value = 0.5
n7.inputs[50].default_value = (1.0, 1.0, 1.0, 1.0)
n7.inputs[51].default_value = 0.0
n7.inputs[52].default_value = 0.0
n7.inputs[53].default_value = (0.0, 0.0, 0.0)
n7.inputs[54].default_value = 0.0
n7.inputs[55].default_value = 0.0
n7.inputs[56].default_value = 0.03
n7.inputs[57].default_value = 1.2
n7.inputs[58].default_value = (1.0, 1.0, 1.0, 1.0)
n7.inputs[59].default_value = (0.0, 0.0, 0.0)
n7.inputs[60].default_value = 0.0
n7.inputs[61].default_value = 0.5
n7.inputs[62].default_value = (0.2, 0.2, 0.2, 1.0)
n7.inputs[63].default_value = 0.0
n7.inputs[64].default_value = 1.33
_L.new(n1.outputs[0], n7.inputs[2])
_L.new(n2.outputs[0], n7.inputs[1])
_L.new(n0.outputs[0], n2.inputs[0])
_L.new(n0.outputs[0], n3.inputs[0])
_L.new(n0.outputs[0], n1.inputs[0])
_L.new(n3.outputs[0], n7.inputs[0])
_L.new(n7.outputs[0], n6.inputs[0])
_L.new(n0.outputs[0], n4.inputs[0])
_L.new(n4.outputs[0], n7.inputs[3])
_L.new(n5.outputs[0], n7.inputs[40])
_L.new(n5.outputs[0], n7.inputs[11])
n6.is_active_output = True

# ---- meshes
me_library_decal = bpy.data.meshes.new('LIBRARY_DECAL')
me_library_decal.from_pydata([(-0.512, -0.2083, 0.0), (0.512, -0.2083, 0.0), (0.512, 0.2083, 0.0), (-0.512, 0.2083, 0.0)], [], [(0, 1, 2, 3)])
_uv = me_library_decal.uv_layers.new(name='UVMap')
_uv.uv.foreach_set('vector', [0.0, 0.0, 1.0, 0.0, 1.0, 1.0, 0.0, 1.0])
me_library_decal.materials.append(mat_library_decal)
me_library_decal.use_remesh_fix_poles = True
me_library_decal.use_remesh_preserve_attributes = False
me_library_decal.use_mirror_vertex_groups = False
me_library_decal.update()

# ---- objects
ob_library_decal = bpy.data.objects.new('LIBRARY_DECAL', me_library_decal)

# ---- transforms, parenting, visibility, modifiers, constraints
ob_library_decal.location = (0.0, 0.0, 0.0)
ob_library_decal.visible_diffuse = False
ob_library_decal.visible_shadow = False
ob_library_decal.lineart.crease_threshold = 0.0
_m = ob_library_decal.modifiers.new('Displace', 'DISPLACE')
_m.mid_level = 0.9999
_m = ob_library_decal.modifiers.new('NormalTransfer', 'DATA_TRANSFER')
_m.use_loop_data = True
_m.data_types_loops = {'CUSTOM_NORMAL'}
_m.loop_mapping = 'POLYINTERP_LNORPROJ'

# ---- collection membership
scene.collection.objects.link(ob_library_decal)

# ---- scene / render settings (as saved in the file)
scene.frame_start = 1; scene.frame_end = 250; scene.frame_set(1)
scene.render.engine = 'BLENDER_EEVEE_NEXT'
scene.render.image_settings.exr_codec = 'NONE'
scene.render.use_bake_clear = False
scene.render.bake_margin = 0
scene.render.bake_bias = 0.0
scene.render.bake_samples = 0
scene.render.simplify_subdivision_render = 0
scene.render.simplify_child_particles_render = 0.0
scene.render.compositor_device = 'GPU'
scene.eevee.use_volume_custom_range = False
scene.eevee.gtao_distance = 0.0
scene.eevee.use_fast_gi = False
scene.eevee.fast_gi_thickness_near = 0.1
scene.eevee.fast_gi_thickness_far = 0.0
scene.eevee.ray_tracing_options.screen_trace_thickness = 0.1
bpy.context.view_layer.update()

# ---- added for rendering (the .blend has no active camera and no usable light): camera, sun + grey world if the file has none
cam_auto = bpy.data.cameras.new('AutoCamera')
cam_auto.lens = 50.0
cam_auto.sensor_width = 36.0
cam_auto.clip_end = 1000.0
ob_auto_camera = bpy.data.objects.new('AutoCamera', cam_auto)
scene.collection.objects.link(ob_auto_camera)
ob_auto_camera.location = (1.02286, -1.22743, 0.818386)
ob_auto_camera.rotation_euler = (1.09748, -7.21219e-08, 0.694738)
scene.camera = ob_auto_camera
light_auto_sun = bpy.data.lights.new('AutoSun', 'SUN')
light_auto_sun.energy = 3.0
light_auto_sun.angle = 0.0523599
ob_auto_sun = bpy.data.objects.new('AutoSun', light_auto_sun)
scene.collection.objects.link(ob_auto_sun)
ob_auto_sun.rotation_euler = (0.872665, 0.174533, 0.523599)
if scene.world is None:
    world_auto = bpy.data.worlds.new('AutoWorld')
    world_auto.color = (0.3, 0.3, 0.3)
    scene.world = world_auto
bpy.context.view_layer.update()
